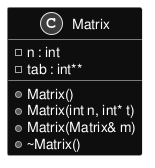

The diagram above was rendered by PlantUML. Its source (embedded in the PNG):
@startuml inline_umlgraph_1.png
skinparam monochrome reverse
skinparam backgroundColor transparent

class Matrix {
-n : int
-tab : int**
+Matrix()
+Matrix(int n, int* t)
+Matrix(Matrix& m)
+~Matrix()

}
@enduml